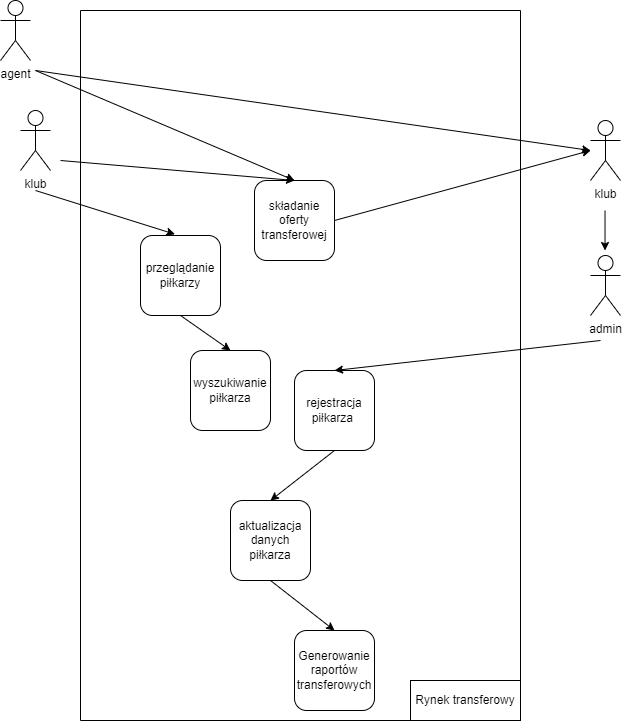

The diagram above was exported from draw.io. Its source (the exported page's mxGraphModel, read from the mxfile embedded in the PNG):
<mxGraphModel dx="913" dy="802" grid="1" gridSize="10" guides="1" tooltips="1" connect="1" arrows="1" fold="1" page="1" pageScale="1" pageWidth="827" pageHeight="1169" math="0" shadow="0">
  <root>
    <mxCell id="0" />
    <mxCell id="1" parent="0" />
    <mxCell id="aK6ndPCKdaONbeLgevqW-1" value="Rynek transferowy" style="rounded=0;whiteSpace=wrap;html=1;" vertex="1" parent="1">
      <mxGeometry x="530" y="950" width="110" height="40" as="geometry" />
    </mxCell>
    <mxCell id="aK6ndPCKdaONbeLgevqW-7" value="przeglądanie&lt;div&gt;piłkarzy&lt;/div&gt;" style="rounded=1;whiteSpace=wrap;html=1;" vertex="1" parent="1">
      <mxGeometry x="260" y="505" width="80" height="80" as="geometry" />
    </mxCell>
    <mxCell id="aK6ndPCKdaONbeLgevqW-8" value="" style="endArrow=classic;html=1;rounded=0;exitX=0.5;exitY=1;exitDx=0;exitDy=0;entryX=0.43;entryY=-0.016;entryDx=0;entryDy=0;entryPerimeter=0;" edge="1" parent="1" target="aK6ndPCKdaONbeLgevqW-7">
      <mxGeometry width="50" height="50" relative="1" as="geometry">
        <mxPoint x="155" y="460" as="sourcePoint" />
        <mxPoint x="350" y="220" as="targetPoint" />
      </mxGeometry>
    </mxCell>
    <mxCell id="aK6ndPCKdaONbeLgevqW-9" value="składanie oferty transferowej" style="whiteSpace=wrap;html=1;aspect=fixed;rounded=1;" vertex="1" parent="1">
      <mxGeometry x="374" y="450" width="80" height="80" as="geometry" />
    </mxCell>
    <mxCell id="aK6ndPCKdaONbeLgevqW-10" value="" style="endArrow=classic;html=1;rounded=0;entryX=0.5;entryY=0;entryDx=0;entryDy=0;exitX=1;exitY=0.5;exitDx=0;exitDy=0;" edge="1" parent="1" target="aK6ndPCKdaONbeLgevqW-9">
      <mxGeometry width="50" height="50" relative="1" as="geometry">
        <mxPoint x="180" y="430" as="sourcePoint" />
        <mxPoint x="340" y="240" as="targetPoint" />
      </mxGeometry>
    </mxCell>
    <mxCell id="aK6ndPCKdaONbeLgevqW-11" value="" style="endArrow=classic;html=1;rounded=0;exitX=0.5;exitY=1;exitDx=0;exitDy=0;entryX=0.5;entryY=0;entryDx=0;entryDy=0;" edge="1" parent="1" target="aK6ndPCKdaONbeLgevqW-9">
      <mxGeometry width="50" height="50" relative="1" as="geometry">
        <mxPoint x="155" y="340" as="sourcePoint" />
        <mxPoint x="340" y="300" as="targetPoint" />
      </mxGeometry>
    </mxCell>
    <mxCell id="aK6ndPCKdaONbeLgevqW-13" value="" style="endArrow=classic;html=1;rounded=0;entryX=0.5;entryY=0;entryDx=0;entryDy=0;exitX=0.5;exitY=1;exitDx=0;exitDy=0;" edge="1" parent="1">
      <mxGeometry width="50" height="50" relative="1" as="geometry">
        <mxPoint x="155" y="340" as="sourcePoint" />
        <mxPoint x="710" y="420" as="targetPoint" />
      </mxGeometry>
    </mxCell>
    <mxCell id="aK6ndPCKdaONbeLgevqW-14" value="" style="endArrow=classic;html=1;rounded=0;exitX=1;exitY=0.5;exitDx=0;exitDy=0;entryX=0.5;entryY=0;entryDx=0;entryDy=0;" edge="1" parent="1" source="aK6ndPCKdaONbeLgevqW-9">
      <mxGeometry width="50" height="50" relative="1" as="geometry">
        <mxPoint x="290" y="290" as="sourcePoint" />
        <mxPoint x="710" y="420" as="targetPoint" />
      </mxGeometry>
    </mxCell>
    <mxCell id="aK6ndPCKdaONbeLgevqW-15" value="wyszukiwanie&lt;div&gt;piłkarza&lt;/div&gt;" style="whiteSpace=wrap;html=1;aspect=fixed;rounded=1;" vertex="1" parent="1">
      <mxGeometry x="310" y="620" width="80" height="80" as="geometry" />
    </mxCell>
    <mxCell id="aK6ndPCKdaONbeLgevqW-16" value="" style="endArrow=classic;html=1;rounded=0;exitX=0.5;exitY=1;exitDx=0;exitDy=0;entryX=0.5;entryY=0;entryDx=0;entryDy=0;" edge="1" parent="1" source="aK6ndPCKdaONbeLgevqW-7" target="aK6ndPCKdaONbeLgevqW-15">
      <mxGeometry width="50" height="50" relative="1" as="geometry">
        <mxPoint x="290" y="490" as="sourcePoint" />
        <mxPoint x="340" y="440" as="targetPoint" />
      </mxGeometry>
    </mxCell>
    <mxCell id="aK6ndPCKdaONbeLgevqW-19" value="" style="endArrow=classic;html=1;rounded=0;exitX=0.5;exitY=1;exitDx=0;exitDy=0;entryX=0.5;entryY=0;entryDx=0;entryDy=0;" edge="1" parent="1">
      <mxGeometry width="50" height="50" relative="1" as="geometry">
        <mxPoint x="724.52" y="480" as="sourcePoint" />
        <mxPoint x="724.52" y="520" as="targetPoint" />
      </mxGeometry>
    </mxCell>
    <mxCell id="aK6ndPCKdaONbeLgevqW-20" value="rejestracja piłkarza&amp;nbsp;" style="rounded=1;whiteSpace=wrap;html=1;" vertex="1" parent="1">
      <mxGeometry x="414" y="640" width="80" height="80" as="geometry" />
    </mxCell>
    <mxCell id="aK6ndPCKdaONbeLgevqW-21" value="" style="endArrow=classic;html=1;rounded=0;entryX=0.5;entryY=0;entryDx=0;entryDy=0;" edge="1" parent="1" target="aK6ndPCKdaONbeLgevqW-20">
      <mxGeometry width="50" height="50" relative="1" as="geometry">
        <mxPoint x="720" y="610" as="sourcePoint" />
        <mxPoint x="340" y="540" as="targetPoint" />
      </mxGeometry>
    </mxCell>
    <mxCell id="aK6ndPCKdaONbeLgevqW-22" value="aktualizacja danych piłkarza" style="rounded=1;whiteSpace=wrap;html=1;" vertex="1" parent="1">
      <mxGeometry x="350" y="770" width="80" height="80" as="geometry" />
    </mxCell>
    <mxCell id="aK6ndPCKdaONbeLgevqW-23" value="" style="endArrow=classic;html=1;rounded=0;exitX=0.5;exitY=1;exitDx=0;exitDy=0;entryX=0.5;entryY=0;entryDx=0;entryDy=0;" edge="1" parent="1" source="aK6ndPCKdaONbeLgevqW-20" target="aK6ndPCKdaONbeLgevqW-22">
      <mxGeometry width="50" height="50" relative="1" as="geometry">
        <mxPoint x="290" y="790" as="sourcePoint" />
        <mxPoint x="340" y="740" as="targetPoint" />
      </mxGeometry>
    </mxCell>
    <mxCell id="aK6ndPCKdaONbeLgevqW-25" value="Generowanie raportów transferowych" style="rounded=1;whiteSpace=wrap;html=1;" vertex="1" parent="1">
      <mxGeometry x="414" y="900" width="80" height="80" as="geometry" />
    </mxCell>
    <mxCell id="aK6ndPCKdaONbeLgevqW-26" value="" style="endArrow=classic;html=1;rounded=0;exitX=0.5;exitY=1;exitDx=0;exitDy=0;entryX=0.5;entryY=0;entryDx=0;entryDy=0;" edge="1" parent="1" source="aK6ndPCKdaONbeLgevqW-22" target="aK6ndPCKdaONbeLgevqW-25">
      <mxGeometry width="50" height="50" relative="1" as="geometry">
        <mxPoint x="530" y="790" as="sourcePoint" />
        <mxPoint x="580" y="740" as="targetPoint" />
      </mxGeometry>
    </mxCell>
    <mxCell id="aK6ndPCKdaONbeLgevqW-28" value="" style="endArrow=none;html=1;rounded=0;" edge="1" parent="1">
      <mxGeometry width="50" height="50" relative="1" as="geometry">
        <mxPoint x="200" y="990" as="sourcePoint" />
        <mxPoint x="640" y="990" as="targetPoint" />
      </mxGeometry>
    </mxCell>
    <mxCell id="aK6ndPCKdaONbeLgevqW-29" value="" style="endArrow=none;html=1;rounded=0;" edge="1" parent="1">
      <mxGeometry width="50" height="50" relative="1" as="geometry">
        <mxPoint x="200" y="990" as="sourcePoint" />
        <mxPoint x="200" y="280" as="targetPoint" />
      </mxGeometry>
    </mxCell>
    <mxCell id="aK6ndPCKdaONbeLgevqW-30" value="" style="endArrow=none;html=1;rounded=0;exitX=1;exitY=0;exitDx=0;exitDy=0;" edge="1" parent="1" source="aK6ndPCKdaONbeLgevqW-1">
      <mxGeometry width="50" height="50" relative="1" as="geometry">
        <mxPoint x="640" y="920" as="sourcePoint" />
        <mxPoint x="640" y="280" as="targetPoint" />
      </mxGeometry>
    </mxCell>
    <mxCell id="aK6ndPCKdaONbeLgevqW-31" value="" style="endArrow=none;html=1;rounded=0;" edge="1" parent="1">
      <mxGeometry width="50" height="50" relative="1" as="geometry">
        <mxPoint x="200" y="280" as="sourcePoint" />
        <mxPoint x="640" y="280" as="targetPoint" />
      </mxGeometry>
    </mxCell>
    <mxCell id="aK6ndPCKdaONbeLgevqW-33" value="klub" style="shape=umlActor;verticalLabelPosition=bottom;verticalAlign=top;html=1;outlineConnect=0;" vertex="1" parent="1">
      <mxGeometry x="140" y="380" width="30" height="60" as="geometry" />
    </mxCell>
    <mxCell id="aK6ndPCKdaONbeLgevqW-34" value="agent" style="shape=umlActor;verticalLabelPosition=bottom;verticalAlign=top;html=1;outlineConnect=0;" vertex="1" parent="1">
      <mxGeometry x="120" y="270" width="30" height="60" as="geometry" />
    </mxCell>
    <mxCell id="aK6ndPCKdaONbeLgevqW-36" value="klub" style="shape=umlActor;verticalLabelPosition=bottom;verticalAlign=top;html=1;outlineConnect=0;" vertex="1" parent="1">
      <mxGeometry x="710" y="390" width="30" height="60" as="geometry" />
    </mxCell>
    <mxCell id="aK6ndPCKdaONbeLgevqW-37" value="admin" style="shape=umlActor;verticalLabelPosition=bottom;verticalAlign=top;html=1;outlineConnect=0;" vertex="1" parent="1">
      <mxGeometry x="710" y="525" width="30" height="60" as="geometry" />
    </mxCell>
  </root>
</mxGraphModel>